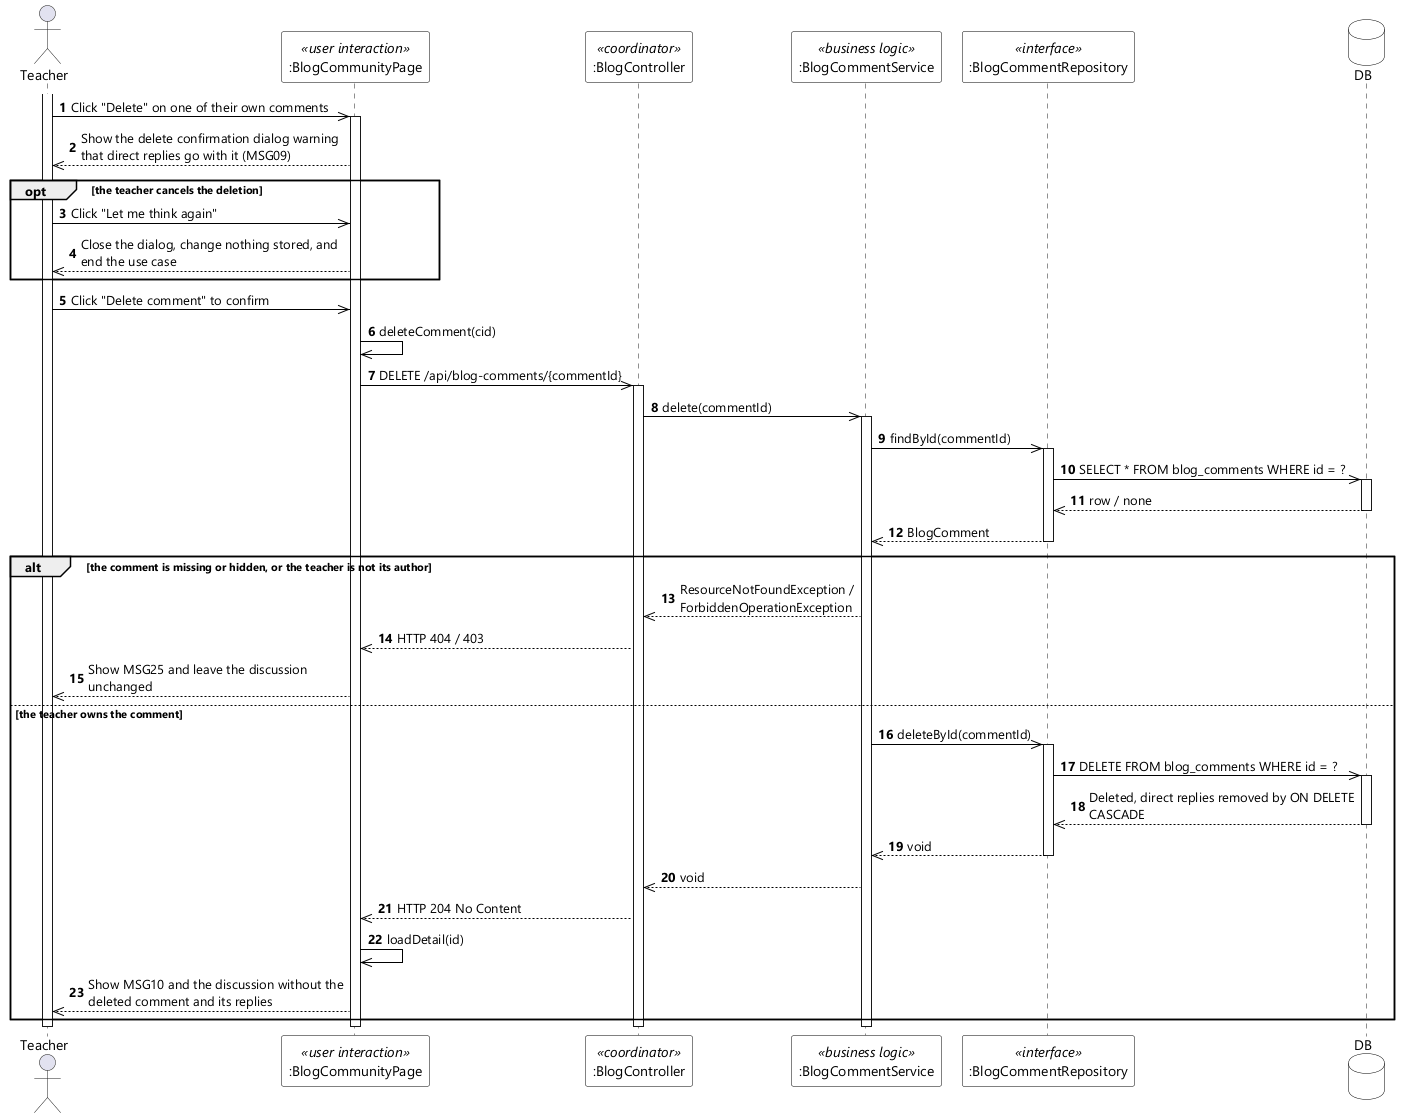

The diagram above was rendered by PlantUML. Its source (embedded in the PNG):
@startuml UC-29 Delete Own Blog Comment - Sequence Diagram (stereo)
skinparamlocked dpi 96
skinparam defaultFontName "Segoe UI"
skinparam shadowing false
skinparam ParticipantBackgroundColor #FFFFFF
skinparam ParticipantBorderColor #000000
skinparam DatabaseBackgroundColor #FFFFFF
skinparam DatabaseBorderColor #000000
skinparam ArrowColor #000000
skinparam sequenceMessageAlign left
skinparam maxMessageSize 280

actor Teacher
participant ":BlogCommunityPage" as UI <<user interaction>>
participant ":BlogController" as CTL <<coordinator>>
participant ":BlogCommentService" as SVC <<business logic>>
participant ":BlogCommentRepository" as REPO <<interface>>
database DB

autonumber
activate Teacher
Teacher ->> UI : Click "Delete" on one of their own comments
activate UI
UI -->> Teacher : Show the delete confirmation dialog warning that direct replies go with it (MSG09)

opt the teacher cancels the deletion
  Teacher ->> UI : Click "Let me think again"
  UI -->> Teacher : Close the dialog, change nothing stored, and end the use case
end

Teacher ->> UI : Click "Delete comment" to confirm
UI ->> UI : deleteComment(cid)
UI ->> CTL : DELETE /api/blog-comments/{commentId}
activate CTL
CTL ->> SVC : delete(commentId)
activate SVC

SVC ->> REPO : findById(commentId)
activate REPO
REPO ->> DB : SELECT * FROM blog_comments WHERE id = ?
activate DB
DB -->> REPO : row / none
deactivate DB
REPO -->> SVC : BlogComment
deactivate REPO

alt the comment is missing or hidden, or the teacher is not its author
  SVC -->> CTL : ResourceNotFoundException / ForbiddenOperationException
  CTL -->> UI : HTTP 404 / 403
  UI -->> Teacher : Show MSG25 and leave the discussion unchanged

else the teacher owns the comment
  SVC ->> REPO : deleteById(commentId)
  activate REPO
  REPO ->> DB : DELETE FROM blog_comments WHERE id = ?
  activate DB
  DB -->> REPO : Deleted, direct replies removed by ON DELETE CASCADE
  deactivate DB
  REPO -->> SVC : void
  deactivate REPO
  SVC -->> CTL : void
  CTL -->> UI : HTTP 204 No Content
  UI ->> UI : loadDetail(id)
  UI -->> Teacher : Show MSG10 and the discussion without the deleted comment and its replies
end

deactivate SVC
deactivate CTL
deactivate UI
deactivate Teacher
@enduml